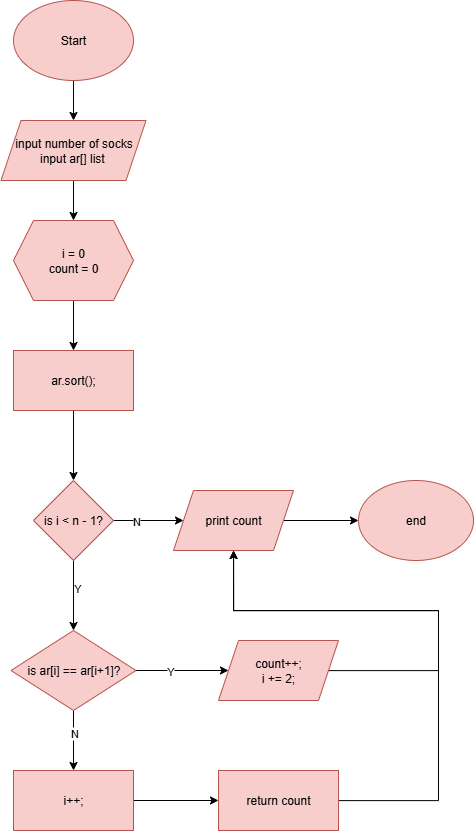

The diagram above was exported from draw.io. Its source (the exported page's mxGraphModel, read from the mxfile embedded in the PNG):
<mxGraphModel dx="902" dy="1149" grid="1" gridSize="10" guides="1" tooltips="1" connect="1" arrows="1" fold="1" page="1" pageScale="1" pageWidth="827" pageHeight="1169" math="0" shadow="0">
  <root>
    <mxCell id="WIyWlLk6GJQsqaUBKTNV-0" />
    <mxCell id="WIyWlLk6GJQsqaUBKTNV-1" parent="WIyWlLk6GJQsqaUBKTNV-0" />
    <mxCell id="skAignAvZLEMj5w-xjAs-194" value="" style="edgeStyle=orthogonalEdgeStyle;rounded=0;orthogonalLoop=1;jettySize=auto;html=1;" edge="1" parent="WIyWlLk6GJQsqaUBKTNV-1" source="VWPi2XLFGfmC4mf9a-rG-0" target="skAignAvZLEMj5w-xjAs-193">
      <mxGeometry relative="1" as="geometry" />
    </mxCell>
    <mxCell id="VWPi2XLFGfmC4mf9a-rG-0" value="Start" style="ellipse;whiteSpace=wrap;html=1;fillColor=#f8cecc;strokeColor=#b85450;" parent="WIyWlLk6GJQsqaUBKTNV-1" vertex="1">
      <mxGeometry x="35" y="50" width="120" height="80" as="geometry" />
    </mxCell>
    <mxCell id="skAignAvZLEMj5w-xjAs-196" value="" style="edgeStyle=orthogonalEdgeStyle;rounded=0;orthogonalLoop=1;jettySize=auto;html=1;" edge="1" parent="WIyWlLk6GJQsqaUBKTNV-1" source="skAignAvZLEMj5w-xjAs-193" target="skAignAvZLEMj5w-xjAs-195">
      <mxGeometry relative="1" as="geometry" />
    </mxCell>
    <mxCell id="skAignAvZLEMj5w-xjAs-193" value="input number of socks&lt;div&gt;input ar[] list&amp;nbsp;&lt;/div&gt;" style="shape=parallelogram;perimeter=parallelogramPerimeter;whiteSpace=wrap;html=1;fixedSize=1;fillColor=#f8cecc;strokeColor=#b85450;" vertex="1" parent="WIyWlLk6GJQsqaUBKTNV-1">
      <mxGeometry x="22.5" y="170" width="145" height="60" as="geometry" />
    </mxCell>
    <mxCell id="skAignAvZLEMj5w-xjAs-198" value="" style="edgeStyle=orthogonalEdgeStyle;rounded=0;orthogonalLoop=1;jettySize=auto;html=1;" edge="1" parent="WIyWlLk6GJQsqaUBKTNV-1" source="skAignAvZLEMj5w-xjAs-195" target="skAignAvZLEMj5w-xjAs-197">
      <mxGeometry relative="1" as="geometry" />
    </mxCell>
    <mxCell id="skAignAvZLEMj5w-xjAs-195" value="i = 0&lt;div&gt;count = 0&lt;/div&gt;" style="shape=hexagon;perimeter=hexagonPerimeter2;whiteSpace=wrap;html=1;fixedSize=1;fillColor=#f8cecc;strokeColor=#b85450;" vertex="1" parent="WIyWlLk6GJQsqaUBKTNV-1">
      <mxGeometry x="35" y="270" width="120" height="80" as="geometry" />
    </mxCell>
    <mxCell id="skAignAvZLEMj5w-xjAs-200" value="" style="edgeStyle=orthogonalEdgeStyle;rounded=0;orthogonalLoop=1;jettySize=auto;html=1;" edge="1" parent="WIyWlLk6GJQsqaUBKTNV-1" source="skAignAvZLEMj5w-xjAs-197" target="skAignAvZLEMj5w-xjAs-199">
      <mxGeometry relative="1" as="geometry" />
    </mxCell>
    <mxCell id="skAignAvZLEMj5w-xjAs-197" value="ar.sort();" style="whiteSpace=wrap;html=1;fillColor=#f8cecc;strokeColor=#b85450;" vertex="1" parent="WIyWlLk6GJQsqaUBKTNV-1">
      <mxGeometry x="35" y="400" width="120" height="60" as="geometry" />
    </mxCell>
    <mxCell id="skAignAvZLEMj5w-xjAs-202" value="" style="edgeStyle=orthogonalEdgeStyle;rounded=0;orthogonalLoop=1;jettySize=auto;html=1;" edge="1" parent="WIyWlLk6GJQsqaUBKTNV-1" source="skAignAvZLEMj5w-xjAs-199" target="skAignAvZLEMj5w-xjAs-201">
      <mxGeometry relative="1" as="geometry" />
    </mxCell>
    <mxCell id="skAignAvZLEMj5w-xjAs-205" value="N" style="edgeLabel;html=1;align=center;verticalAlign=middle;resizable=0;points=[];" vertex="1" connectable="0" parent="skAignAvZLEMj5w-xjAs-202">
      <mxGeometry x="-0.3351" relative="1" as="geometry">
        <mxPoint as="offset" />
      </mxGeometry>
    </mxCell>
    <mxCell id="skAignAvZLEMj5w-xjAs-207" value="" style="edgeStyle=orthogonalEdgeStyle;rounded=0;orthogonalLoop=1;jettySize=auto;html=1;" edge="1" parent="WIyWlLk6GJQsqaUBKTNV-1" source="skAignAvZLEMj5w-xjAs-199" target="skAignAvZLEMj5w-xjAs-206">
      <mxGeometry relative="1" as="geometry" />
    </mxCell>
    <mxCell id="skAignAvZLEMj5w-xjAs-208" value="Y" style="edgeLabel;html=1;align=center;verticalAlign=middle;resizable=0;points=[];" vertex="1" connectable="0" parent="skAignAvZLEMj5w-xjAs-207">
      <mxGeometry x="-0.2208" y="3" relative="1" as="geometry">
        <mxPoint as="offset" />
      </mxGeometry>
    </mxCell>
    <mxCell id="skAignAvZLEMj5w-xjAs-199" value="is i &amp;lt; n - 1?" style="rhombus;whiteSpace=wrap;html=1;fillColor=#f8cecc;strokeColor=#b85450;" vertex="1" parent="WIyWlLk6GJQsqaUBKTNV-1">
      <mxGeometry x="55" y="530" width="80" height="80" as="geometry" />
    </mxCell>
    <mxCell id="skAignAvZLEMj5w-xjAs-204" value="" style="edgeStyle=orthogonalEdgeStyle;rounded=0;orthogonalLoop=1;jettySize=auto;html=1;" edge="1" parent="WIyWlLk6GJQsqaUBKTNV-1" source="skAignAvZLEMj5w-xjAs-201" target="skAignAvZLEMj5w-xjAs-203">
      <mxGeometry relative="1" as="geometry" />
    </mxCell>
    <mxCell id="skAignAvZLEMj5w-xjAs-201" value="print count" style="shape=parallelogram;perimeter=parallelogramPerimeter;whiteSpace=wrap;html=1;fixedSize=1;fillColor=#f8cecc;strokeColor=#b85450;" vertex="1" parent="WIyWlLk6GJQsqaUBKTNV-1">
      <mxGeometry x="195" y="540" width="120" height="60" as="geometry" />
    </mxCell>
    <mxCell id="skAignAvZLEMj5w-xjAs-203" value="end" style="ellipse;whiteSpace=wrap;html=1;fillColor=#f8cecc;strokeColor=#b85450;" vertex="1" parent="WIyWlLk6GJQsqaUBKTNV-1">
      <mxGeometry x="380" y="530" width="115" height="80" as="geometry" />
    </mxCell>
    <mxCell id="skAignAvZLEMj5w-xjAs-210" value="" style="edgeStyle=orthogonalEdgeStyle;rounded=0;orthogonalLoop=1;jettySize=auto;html=1;" edge="1" parent="WIyWlLk6GJQsqaUBKTNV-1" source="skAignAvZLEMj5w-xjAs-206" target="skAignAvZLEMj5w-xjAs-209">
      <mxGeometry relative="1" as="geometry" />
    </mxCell>
    <mxCell id="skAignAvZLEMj5w-xjAs-211" value="Y" style="edgeLabel;html=1;align=center;verticalAlign=middle;resizable=0;points=[];" vertex="1" connectable="0" parent="skAignAvZLEMj5w-xjAs-210">
      <mxGeometry x="-0.256" relative="1" as="geometry">
        <mxPoint as="offset" />
      </mxGeometry>
    </mxCell>
    <mxCell id="skAignAvZLEMj5w-xjAs-213" value="" style="edgeStyle=orthogonalEdgeStyle;rounded=0;orthogonalLoop=1;jettySize=auto;html=1;" edge="1" parent="WIyWlLk6GJQsqaUBKTNV-1" source="skAignAvZLEMj5w-xjAs-206" target="skAignAvZLEMj5w-xjAs-212">
      <mxGeometry relative="1" as="geometry" />
    </mxCell>
    <mxCell id="skAignAvZLEMj5w-xjAs-214" value="N" style="edgeLabel;html=1;align=center;verticalAlign=middle;resizable=0;points=[];" vertex="1" connectable="0" parent="skAignAvZLEMj5w-xjAs-213">
      <mxGeometry x="-0.2424" relative="1" as="geometry">
        <mxPoint as="offset" />
      </mxGeometry>
    </mxCell>
    <mxCell id="skAignAvZLEMj5w-xjAs-206" value="is ar[i] == ar[i+1]?" style="rhombus;whiteSpace=wrap;html=1;fillColor=#f8cecc;strokeColor=#b85450;" vertex="1" parent="WIyWlLk6GJQsqaUBKTNV-1">
      <mxGeometry x="32.5" y="680" width="125" height="80" as="geometry" />
    </mxCell>
    <mxCell id="skAignAvZLEMj5w-xjAs-218" style="edgeStyle=orthogonalEdgeStyle;rounded=0;orthogonalLoop=1;jettySize=auto;html=1;" edge="1" parent="WIyWlLk6GJQsqaUBKTNV-1" source="skAignAvZLEMj5w-xjAs-209" target="skAignAvZLEMj5w-xjAs-201">
      <mxGeometry relative="1" as="geometry">
        <Array as="points">
          <mxPoint x="460" y="720" />
          <mxPoint x="460" y="660" />
          <mxPoint x="255" y="660" />
        </Array>
      </mxGeometry>
    </mxCell>
    <mxCell id="skAignAvZLEMj5w-xjAs-209" value="count++;&lt;div&gt;i += 2;&lt;/div&gt;" style="shape=parallelogram;perimeter=parallelogramPerimeter;whiteSpace=wrap;html=1;fixedSize=1;fillColor=#f8cecc;strokeColor=#b85450;" vertex="1" parent="WIyWlLk6GJQsqaUBKTNV-1">
      <mxGeometry x="240" y="690" width="120" height="60" as="geometry" />
    </mxCell>
    <mxCell id="skAignAvZLEMj5w-xjAs-216" value="" style="edgeStyle=orthogonalEdgeStyle;rounded=0;orthogonalLoop=1;jettySize=auto;html=1;" edge="1" parent="WIyWlLk6GJQsqaUBKTNV-1" source="skAignAvZLEMj5w-xjAs-212" target="skAignAvZLEMj5w-xjAs-215">
      <mxGeometry relative="1" as="geometry" />
    </mxCell>
    <mxCell id="skAignAvZLEMj5w-xjAs-212" value="i++;" style="whiteSpace=wrap;html=1;fillColor=#f8cecc;strokeColor=#b85450;" vertex="1" parent="WIyWlLk6GJQsqaUBKTNV-1">
      <mxGeometry x="35" y="820" width="120" height="60" as="geometry" />
    </mxCell>
    <mxCell id="skAignAvZLEMj5w-xjAs-217" style="edgeStyle=orthogonalEdgeStyle;rounded=0;orthogonalLoop=1;jettySize=auto;html=1;entryX=0.5;entryY=1;entryDx=0;entryDy=0;" edge="1" parent="WIyWlLk6GJQsqaUBKTNV-1" source="skAignAvZLEMj5w-xjAs-215" target="skAignAvZLEMj5w-xjAs-201">
      <mxGeometry relative="1" as="geometry">
        <Array as="points">
          <mxPoint x="460" y="850" />
          <mxPoint x="460" y="660" />
          <mxPoint x="255" y="660" />
        </Array>
      </mxGeometry>
    </mxCell>
    <mxCell id="skAignAvZLEMj5w-xjAs-215" value="return count" style="whiteSpace=wrap;html=1;fillColor=#f8cecc;strokeColor=#b85450;" vertex="1" parent="WIyWlLk6GJQsqaUBKTNV-1">
      <mxGeometry x="240" y="820" width="120" height="60" as="geometry" />
    </mxCell>
  </root>
</mxGraphModel>